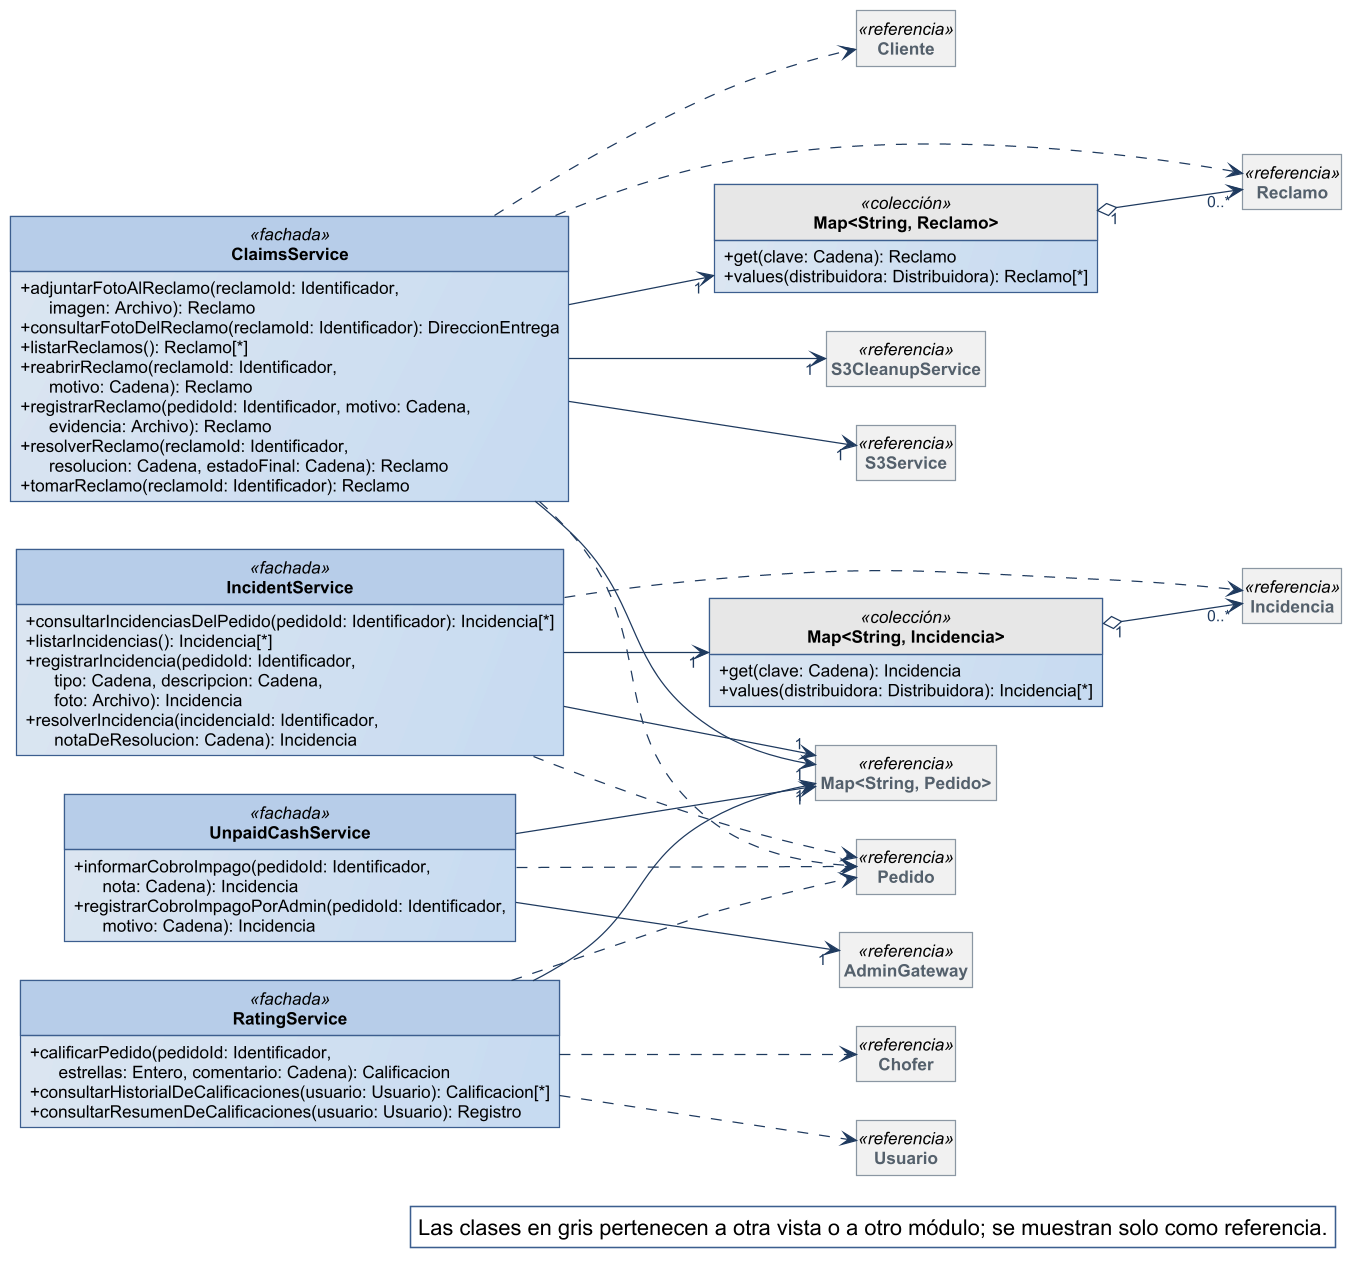

The diagram above was rendered by PlantUML. Its source (embedded in the PNG):
@startuml
!include ../estilo-vp.iuml
skinparam nodesep 40
skinparam ranksep 55
skinparam genericDisplay old
skinparam class<<referencia>> {
  BackgroundColor #F1F1F1
  BorderColor #8A97A3
  FontColor #55616C
}
skinparam class<<fachada>> {
  HeaderBackgroundColor #B7CDE8
}
skinparam class<<controlador>> {
  HeaderBackgroundColor #B7CDE8
}
skinparam class<<fabricación pura>> {
  HeaderBackgroundColor #E4ECF6
}
skinparam class<<colección>> {
  HeaderBackgroundColor #E6E6E6
}
skinparam class<<adaptador>> {
  HeaderBackgroundColor #D5E3F3
}
skinparam packageStyle rectangle
hide circle
hide empty members

left to right direction
skinparam nodesep 25
skinparam ranksep 90
class ClaimsService <<fachada>> {
  + adjuntarFotoAlReclamo(reclamoId: Identificador,\n      imagen: Archivo): Reclamo
  + consultarFotoDelReclamo(reclamoId: Identificador): DireccionEntrega
  + listarReclamos(): Reclamo[*]
  + reabrirReclamo(reclamoId: Identificador,\n      motivo: Cadena): Reclamo
  + registrarReclamo(pedidoId: Identificador, motivo: Cadena,\n      evidencia: Archivo): Reclamo
  + resolverReclamo(reclamoId: Identificador,\n      resolucion: Cadena, estadoFinal: Cadena): Reclamo
  + tomarReclamo(reclamoId: Identificador): Reclamo
}
class "Map<String, Reclamo>" as Map_String_Reclamo <<colección>> {
  + get(clave: Cadena): Reclamo
  + values(distribuidora: Distribuidora): Reclamo[*]
}
class IncidentService <<fachada>> {
  + consultarIncidenciasDelPedido(pedidoId: Identificador): Incidencia[*]
  + listarIncidencias(): Incidencia[*]
  + registrarIncidencia(pedidoId: Identificador,\n      tipo: Cadena, descripcion: Cadena,\n      foto: Archivo): Incidencia
  + resolverIncidencia(incidenciaId: Identificador,\n      notaDeResolucion: Cadena): Incidencia
}
class "Map<String, Incidencia>" as Map_String_Incidencia <<colección>> {
  + get(clave: Cadena): Incidencia
  + values(distribuidora: Distribuidora): Incidencia[*]
}
class UnpaidCashService <<fachada>> {
  + informarCobroImpago(pedidoId: Identificador,\n      nota: Cadena): Incidencia
  + registrarCobroImpagoPorAdmin(pedidoId: Identificador,\n      motivo: Cadena): Incidencia
}
class RatingService <<fachada>> {
  + calificarPedido(pedidoId: Identificador,\n      estrellas: Entero, comentario: Cadena): Calificacion
  + consultarHistorialDeCalificaciones(usuario: Usuario): Calificacion[*]
  + consultarResumenDeCalificaciones(usuario: Usuario): Registro
}
class Reclamo <<referencia>>
class Incidencia <<referencia>>
class "Map<String, Pedido>" as Map_String_Pedido <<referencia>>
class S3CleanupService <<referencia>>
class S3Service <<referencia>>
class AdminGateway <<referencia>>
class Cliente <<referencia>>
class Pedido <<referencia>>
class Chofer <<referencia>>
class Usuario <<referencia>>

Map_String_Reclamo "1" o--> "0..*" Reclamo
Map_String_Incidencia "1" o--> "0..*" Incidencia
ClaimsService --> "1" Map_String_Pedido
ClaimsService --> "1" Map_String_Reclamo
ClaimsService --> "1" S3CleanupService
ClaimsService --> "1" S3Service
IncidentService --> "1" Map_String_Incidencia
IncidentService --> "1" Map_String_Pedido
RatingService --> "1" Map_String_Pedido
UnpaidCashService --> "1" AdminGateway
UnpaidCashService --> "1" Map_String_Pedido
ClaimsService ..> Cliente
ClaimsService ..> Pedido
ClaimsService ..> Reclamo
IncidentService ..> Incidencia
IncidentService ..> Pedido
RatingService ..> Chofer
RatingService ..> Pedido
RatingService ..> Usuario
UnpaidCashService ..> Pedido

legend bottom right
  Las clases en gris pertenecen a otra vista o a otro módulo; se muestran solo como referencia.
endlegend
@enduml